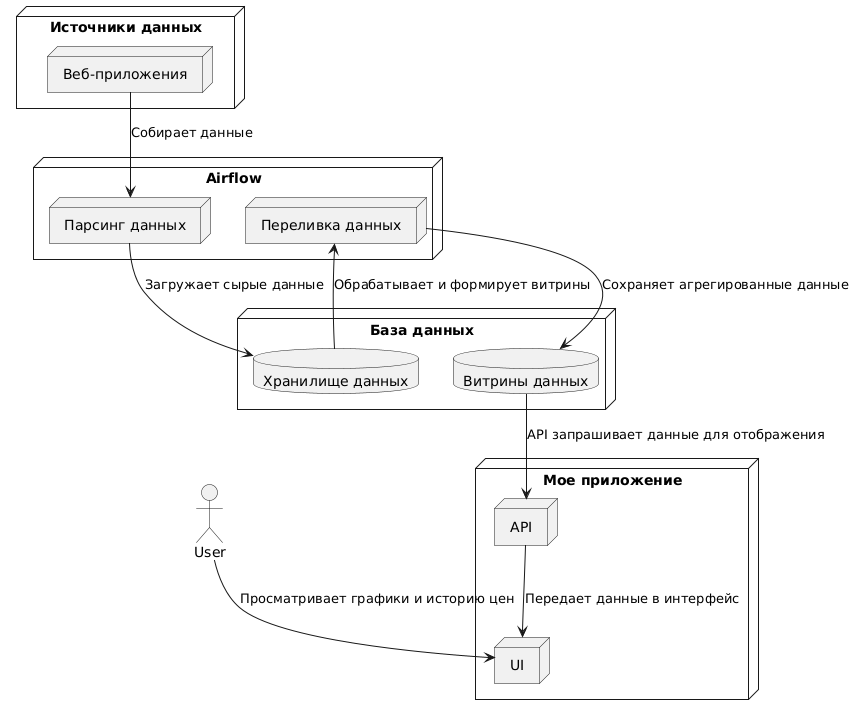

The diagram above was rendered by PlantUML. Its source (embedded in the PNG):
@startuml
actor User

node "Источники данных" {
    node "Веб-приложения" as Sources
}

node "Airflow" {
    node "Парсинг данных" as Airflow_Parsing
    node "Переливка данных" as Airflow_Transform
}

node "База данных" {
    database "Хранилище данных" as DataWarehouse
    database "Витрины данных" as DataMarts
}

node "Мое приложение" {
    node "API" as AppAPI
    node "UI" as AppUI
}

Sources --> Airflow_Parsing : Собирает данные
Airflow_Parsing --> DataWarehouse : Загружает сырые данные
DataWarehouse --> Airflow_Transform : Обрабатывает и формирует витрины
Airflow_Transform --> DataMarts : Сохраняет агрегированные данные
DataMarts --> AppAPI : API запрашивает данные для отображения
AppAPI --> AppUI : Передает данные в интерфейс
User --> AppUI : Просматривает графики и историю цен
@enduml